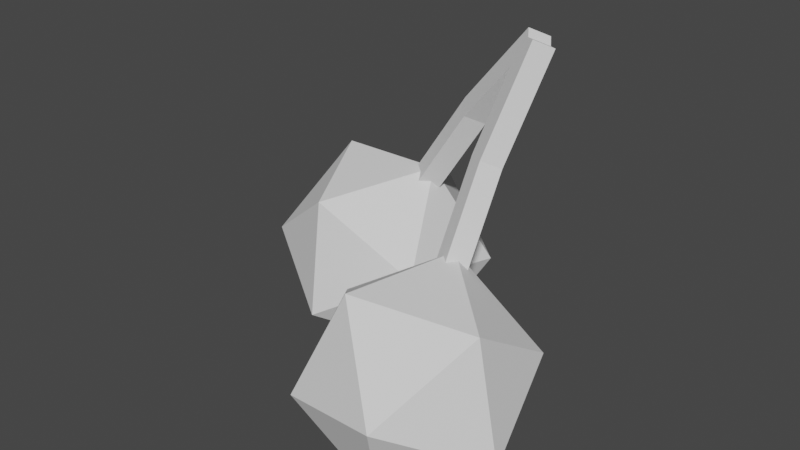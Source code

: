 # Source: cherry.blend  (saved by Blender 3.4.6; exported with 4.5.12 LTS)
import bpy
from mathutils import Matrix  # noqa: F401  (used for matrix-valued properties, if any)

bpy.ops.wm.read_factory_settings(use_empty=True)
scene = bpy.context.scene
scene.name = 'Scene'

# ---- world
world_world = bpy.data.worlds.new('World'); scene.world = world_world
world_world.use_nodes = True; world_world.node_tree.nodes.clear()
_N = world_world.node_tree.nodes; _L = world_world.node_tree.links
n0 = _N.new('ShaderNodeOutputWorld'); n0.name = 'World Output'; n0.location = (300, 300)
n1 = _N.new('ShaderNodeBackground'); n1.name = 'Background'; n1.location = (10, 300)
n1.inputs[0].default_value = (0.05088, 0.05088, 0.05088, 1.0)
_L.new(n1.outputs[0], n0.inputs[0])
n0.is_active_output = True
world_world.color = (0.05088, 0.05088, 0.05088)
world_world.use_sun_shadow = False
world_world.sun_shadow_jitter_overblur = 0.0

# ---- meshes
me_cherry__stalk = bpy.data.meshes.new('cherry__stalk')
me_cherry__stalk.from_pydata([(-0.2165, 0.1209, 0.5068), (-0.04955, 0.1365, 0.7708), (-0.1807, 0.1636, 0.4816), (-0.0137, 0.1792, 0.7456), (-0.177, 0.07752, 0.4895), (-0.02013, 0.09314, 0.7391), (-0.1411, 0.1202, 0.4643), (0.01573, 0.1359, 0.7139), (0.1501, 0.1044, 1.0), (0.2154, 0.1038, 0.9436), (0.1796, 0.06103, 0.9688), (0.186, 0.1471, 0.9752), (0.09365, -0.1809, 0.4363), (0.09037, -0.02002, 0.7044), (0.1295, -0.1382, 0.4111), (0.1262, 0.02271, 0.6792), (0.1431, -0.2091, 0.4589), (0.139, -0.05656, 0.7116), (0.1789, -0.1664, 0.4337), (0.1748, -0.01383, 0.6864), (0.1406, 0.101, 0.981), (0.1764, 0.1437, 0.9558), (0.1891, 0.06444, 0.9882), (0.225, 0.1072, 0.963)], [], [(0, 1, 3, 2), (2, 3, 7, 6), (6, 7, 5, 4), (4, 5, 1, 0), (2, 6, 4, 0), (3, 1, 8, 11), (5, 7, 9, 10), (7, 3, 11, 9), (1, 5, 10, 8), (9, 11, 8, 10), (12, 13, 15, 14), (14, 15, 19, 18), (18, 19, 17, 16), (16, 17, 13, 12), (14, 18, 16, 12), (15, 13, 20, 21), (17, 19, 23, 22), (19, 15, 21, 23), (13, 17, 22, 20), (23, 21, 20, 22)])
_uv = me_cherry__stalk.uv_layers.new(name='UVMap')
_uv.uv.foreach_set('vector', [0.375, 0.0, 0.625, 0.0, 0.625, 0.25, 0.375, 0.25, 0.375, 0.25, 0.625, 0.25, 0.625, 0.5, 0.375, 0.5, 0.375, 0.5, 0.625, 0.5, 0.625, 0.75, 0.375, 0.75, 0.375, 0.75, 0.625, 0.75, 0.625, 1.0, 0.375, 1.0, 0.125, 0.5, 0.375, 0.5, 0.375, 0.75, 0.125, 0.75, 0.625, 0.25, 0.625, 0.0, 0.625, 0.0, 0.625, 0.25, 0.625, 0.75, 0.625, 0.5, 0.625, 0.5, 0.625, 0.75, 0.625, 0.5, 0.625, 0.25, 0.625, 0.25, 0.625, 0.5, 0.625, 1.0, 0.625, 0.75, 0.625, 0.75, 0.625, 1.0, 0.625, 0.5, 0.875, 0.5, 0.875, 0.75, 0.625, 0.75, 0.375, 0.0, 0.625, 0.0, 0.625, 0.25, 0.375, 0.25, 0.375, 0.25, 0.625, 0.25, 0.625, 0.5, 0.375, 0.5, 0.375, 0.5, 0.625, 0.5, 0.625, 0.75, 0.375, 0.75, 0.375, 0.75, 0.625, 0.75, 0.625, 1.0, 0.375, 1.0, 0.125, 0.5, 0.375, 0.5, 0.375, 0.75, 0.125, 0.75, 0.625, 0.25, 0.625, 0.0, 0.625, 0.0, 0.625, 0.25, 0.625, 0.75, 0.625, 0.5, 0.625, 0.5, 0.625, 0.75, 0.625, 0.5, 0.625, 0.25, 0.625, 0.25, 0.625, 0.5, 0.625, 1.0, 0.625, 0.75, 0.625, 0.75, 0.625, 1.0, 0.625, 0.5, 0.875, 0.5, 0.875, 0.75, 0.625, 0.75])
me_cherry__stalk.use_remesh_fix_poles = True
me_cherry__stalk.use_remesh_preserve_attributes = False
me_cherry__stalk.update()
me_cherry__body = bpy.data.meshes.new('cherry__body')
me_cherry__body.from_pydata([(0.1727, -0.4674, -0.01135), (0.2458, -0.5888, 0.2775), (-0.05963, -0.5174, 0.2056), (-0.05989, -0.2486, 0.02871), (0.2454, -0.1539, -0.008731), (0.4343, -0.3642, 0.1451), (0.0584, -0.4451, 0.4961), (-0.1305, -0.2349, 0.3424), (0.05799, -0.01023, 0.2099), (0.3634, -0.08165, 0.2818), (0.3637, -0.3504, 0.4587), (0.1311, -0.1317, 0.4988), (-0.4409, 0.06682, 0.02156), (-0.3092, -0.1855, 0.1717), (-0.5652, -0.03797, 0.2992), (-0.5349, 0.2779, 0.2455), (-0.2602, 0.3255, 0.08486), (-0.1208, 0.03913, 0.03926), (-0.322, -0.1304, 0.4885), (-0.4615, 0.156, 0.5341), (-0.273, 0.3806, 0.4016), (-0.017, 0.2331, 0.2742), (-0.04729, -0.08278, 0.3279), (-0.1414, 0.1283, 0.5518)], [], [(0, 1, 2), (1, 0, 5), (0, 2, 3), (0, 3, 4), (0, 4, 5), (1, 5, 10), (2, 1, 6), (3, 2, 7), (4, 3, 8), (5, 4, 9), (1, 10, 6), (2, 6, 7), (3, 7, 8), (4, 8, 9), (5, 9, 10), (6, 10, 11), (7, 6, 11), (8, 7, 11), (9, 8, 11), (10, 9, 11), (12, 13, 14), (13, 12, 17), (12, 14, 15), (12, 15, 16), (12, 16, 17), (13, 17, 22), (14, 13, 18), (15, 14, 19), (16, 15, 20), (17, 16, 21), (13, 22, 18), (14, 18, 19), (15, 19, 20), (16, 20, 21), (17, 21, 22), (18, 22, 23), (19, 18, 23), (20, 19, 23), (21, 20, 23), (22, 21, 23)])
_uv = me_cherry__body.uv_layers.new(name='UVMap')
_uv.uv.foreach_set('vector', [0.1818, 0.0, 0.2727, 0.1575, 0.09091, 0.1575, 0.2727, 0.1575, 0.3636, 0.0, 0.4545, 0.1575, 0.9091, 0.0, 1.0, 0.1575, 0.8182, 0.1575, 0.7273, 0.0, 0.8182, 0.1575, 0.6364, 0.1575, 0.5455, 0.0, 0.6364, 0.1575, 0.4545, 0.1575, 0.2727, 0.1575, 0.4545, 0.1575, 0.3636, 0.3149, 0.09091, 0.1575, 0.2727, 0.1575, 0.1818, 0.3149, 0.8182, 0.1575, 1.0, 0.1575, 0.9091, 0.3149, 0.6364, 0.1575, 0.8182, 0.1575, 0.7273, 0.3149, 0.4545, 0.1575, 0.6364, 0.1575, 0.5455, 0.3149, 0.2727, 0.1575, 0.3636, 0.3149, 0.1818, 0.3149, 0.09091, 0.1575, 0.1818, 0.3149, 0.0, 0.3149, 0.8182, 0.1575, 0.9091, 0.3149, 0.7273, 0.3149, 0.6364, 0.1575, 0.7273, 0.3149, 0.5455, 0.3149, 0.4545, 0.1575, 0.5455, 0.3149, 0.3636, 0.3149, 0.1818, 0.3149, 0.3636, 0.3149, 0.2727, 0.4724, 0.0, 0.3149, 0.1818, 0.3149, 0.09091, 0.4724, 0.7273, 0.3149, 0.9091, 0.3149, 0.8182, 0.4724, 0.5455, 0.3149, 0.7273, 0.3149, 0.6364, 0.4724, 0.3636, 0.3149, 0.5455, 0.3149, 0.4545, 0.4724, 0.1818, 0.0, 0.2727, 0.1575, 0.09091, 0.1575, 0.2727, 0.1575, 0.3636, 0.0, 0.4545, 0.1575, 0.9091, 0.0, 1.0, 0.1575, 0.8182, 0.1575, 0.7273, 0.0, 0.8182, 0.1575, 0.6364, 0.1575, 0.5455, 0.0, 0.6364, 0.1575, 0.4545, 0.1575, 0.2727, 0.1575, 0.4545, 0.1575, 0.3636, 0.3149, 0.09091, 0.1575, 0.2727, 0.1575, 0.1818, 0.3149, 0.8182, 0.1575, 1.0, 0.1575, 0.9091, 0.3149, 0.6364, 0.1575, 0.8182, 0.1575, 0.7273, 0.3149, 0.4545, 0.1575, 0.6364, 0.1575, 0.5455, 0.3149, 0.2727, 0.1575, 0.3636, 0.3149, 0.1818, 0.3149, 0.09091, 0.1575, 0.1818, 0.3149, 0.0, 0.3149, 0.8182, 0.1575, 0.9091, 0.3149, 0.7273, 0.3149, 0.6364, 0.1575, 0.7273, 0.3149, 0.5455, 0.3149, 0.4545, 0.1575, 0.5455, 0.3149, 0.3636, 0.3149, 0.1818, 0.3149, 0.3636, 0.3149, 0.2727, 0.4724, 0.0, 0.3149, 0.1818, 0.3149, 0.09091, 0.4724, 0.7273, 0.3149, 0.9091, 0.3149, 0.8182, 0.4724, 0.5455, 0.3149, 0.7273, 0.3149, 0.6364, 0.4724, 0.3636, 0.3149, 0.5455, 0.3149, 0.4545, 0.4724])
me_cherry__body.use_remesh_fix_poles = True
me_cherry__body.use_remesh_preserve_attributes = False
me_cherry__body.update()

# ---- objects
ob_cherry__stalk = bpy.data.objects.new('cherry__stalk', me_cherry__stalk)
ob_cherry__body = bpy.data.objects.new('cherry__body', me_cherry__body)

# ---- transforms, parenting, visibility, modifiers, constraints
ob_cherry__stalk.location = (0.0, 0.0, 0.0)
ob_cherry__body.location = (0.0, 0.0, 0.0)

# ---- collection membership
scene.collection.objects.link(ob_cherry__stalk)
scene.collection.objects.link(ob_cherry__body)

# ---- scene / render settings (as saved in the file)
scene.frame_start = 1; scene.frame_end = 250; scene.frame_set(1)
scene.render.engine = 'BLENDER_EEVEE_NEXT'
scene.cycles.use_denoising = False
scene.cycles.samples = 128
scene.cycles.sampling_pattern = 'TABULATED_SOBOL'
scene.cycles.use_adaptive_sampling = False
scene.cycles.use_light_tree = False
scene.view_settings.view_transform = 'Filmic'
bpy.context.view_layer.update()

# ---- added for rendering (the .blend has no active camera and no usable light): camera, sun
cam_auto = bpy.data.cameras.new('AutoCamera')
cam_auto.lens = 50.0
cam_auto.sensor_width = 36.0
cam_auto.clip_end = 1000.0
ob_auto_camera = bpy.data.objects.new('AutoCamera', cam_auto)
scene.collection.objects.link(ob_auto_camera)
ob_auto_camera.location = (1.52702, -2.01512, 1.76854)
ob_auto_camera.rotation_euler = (1.09748, -7.21219e-08, 0.694738)
scene.camera = ob_auto_camera
light_auto_sun = bpy.data.lights.new('AutoSun', 'SUN')
light_auto_sun.energy = 3.0
light_auto_sun.angle = 0.0523599
ob_auto_sun = bpy.data.objects.new('AutoSun', light_auto_sun)
scene.collection.objects.link(ob_auto_sun)
ob_auto_sun.rotation_euler = (0.872665, 0.174533, 0.523599)
bpy.context.view_layer.update()
